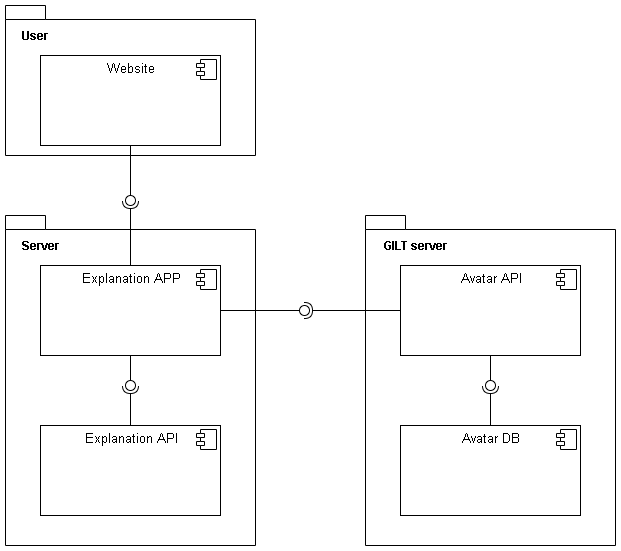

The diagram above was exported from draw.io. Its source (the exported page's mxGraphModel, read from the mxfile embedded in the PNG):
<mxGraphModel dx="1422" dy="751" grid="1" gridSize="10" guides="1" tooltips="1" connect="1" arrows="1" fold="1" page="1" pageScale="1" pageWidth="827" pageHeight="1169" math="0" shadow="0">
  <root>
    <mxCell id="0" />
    <mxCell id="1" parent="0" />
    <mxCell id="sTXKaNtqWveIEpgGAse2-7" value="" style="shape=folder;fontStyle=1;spacingTop=10;tabWidth=40;tabHeight=14;tabPosition=left;html=1;" vertex="1" parent="1">
      <mxGeometry x="470" y="410" width="250" height="330" as="geometry" />
    </mxCell>
    <mxCell id="sTXKaNtqWveIEpgGAse2-8" value="&lt;p style=&quot;margin: 0px ; margin-top: 6px ; text-align: center&quot;&gt;&lt;font style=&quot;font-size: 13px&quot;&gt;Avatar API&lt;/font&gt;&lt;/p&gt;" style="align=left;overflow=fill;html=1;" vertex="1" parent="1">
      <mxGeometry x="505" y="460" width="180" height="90" as="geometry" />
    </mxCell>
    <mxCell id="sTXKaNtqWveIEpgGAse2-9" value="" style="shape=component;jettyWidth=8;jettyHeight=4;" vertex="1" parent="sTXKaNtqWveIEpgGAse2-8">
      <mxGeometry x="1" width="20" height="20" relative="1" as="geometry">
        <mxPoint x="-24" y="4" as="offset" />
      </mxGeometry>
    </mxCell>
    <mxCell id="sTXKaNtqWveIEpgGAse2-10" value="&lt;p style=&quot;margin: 0px ; margin-top: 6px ; text-align: center&quot;&gt;&lt;font style=&quot;font-size: 13px&quot;&gt;Avatar DB&lt;/font&gt;&lt;/p&gt;" style="align=left;overflow=fill;html=1;" vertex="1" parent="1">
      <mxGeometry x="505" y="620" width="180" height="90" as="geometry" />
    </mxCell>
    <mxCell id="sTXKaNtqWveIEpgGAse2-11" value="" style="shape=component;jettyWidth=8;jettyHeight=4;" vertex="1" parent="sTXKaNtqWveIEpgGAse2-10">
      <mxGeometry x="1" width="20" height="20" relative="1" as="geometry">
        <mxPoint x="-24" y="4" as="offset" />
      </mxGeometry>
    </mxCell>
    <mxCell id="pBNKaGoS1km_KQyFbF-W-1" value="" style="shape=folder;fontStyle=1;spacingTop=10;tabWidth=40;tabHeight=14;tabPosition=left;html=1;" parent="1" vertex="1">
      <mxGeometry x="110" y="200" width="250" height="150" as="geometry" />
    </mxCell>
    <mxCell id="pBNKaGoS1km_KQyFbF-W-5" value="" style="shape=folder;fontStyle=1;spacingTop=10;tabWidth=40;tabHeight=14;tabPosition=left;html=1;" parent="1" vertex="1">
      <mxGeometry x="110" y="410" width="250" height="330" as="geometry" />
    </mxCell>
    <mxCell id="pBNKaGoS1km_KQyFbF-W-6" value="&lt;p style=&quot;margin: 0px ; margin-top: 6px ; text-align: center&quot;&gt;&lt;font style=&quot;font-size: 13px&quot;&gt;Explanation APP&lt;/font&gt;&lt;/p&gt;" style="align=left;overflow=fill;html=1;" parent="1" vertex="1">
      <mxGeometry x="145" y="460" width="180" height="90" as="geometry" />
    </mxCell>
    <mxCell id="pBNKaGoS1km_KQyFbF-W-7" value="" style="shape=component;jettyWidth=8;jettyHeight=4;" parent="pBNKaGoS1km_KQyFbF-W-6" vertex="1">
      <mxGeometry x="1" width="20" height="20" relative="1" as="geometry">
        <mxPoint x="-24" y="4" as="offset" />
      </mxGeometry>
    </mxCell>
    <mxCell id="pBNKaGoS1km_KQyFbF-W-11" value="" style="rounded=0;orthogonalLoop=1;jettySize=auto;html=1;endArrow=none;endFill=0;exitX=0.5;exitY=1;exitDx=0;exitDy=0;" parent="1" source="pBNKaGoS1km_KQyFbF-W-16" target="pBNKaGoS1km_KQyFbF-W-13" edge="1">
      <mxGeometry relative="1" as="geometry">
        <mxPoint x="360" y="435" as="sourcePoint" />
      </mxGeometry>
    </mxCell>
    <mxCell id="pBNKaGoS1km_KQyFbF-W-12" value="" style="rounded=0;orthogonalLoop=1;jettySize=auto;html=1;endArrow=halfCircle;endFill=0;entryX=0.5;entryY=0.5;entryDx=0;entryDy=0;endSize=6;strokeWidth=1;exitX=0.5;exitY=0;exitDx=0;exitDy=0;" parent="1" source="pBNKaGoS1km_KQyFbF-W-6" target="pBNKaGoS1km_KQyFbF-W-13" edge="1">
      <mxGeometry relative="1" as="geometry">
        <mxPoint x="430" y="505" as="sourcePoint" />
      </mxGeometry>
    </mxCell>
    <mxCell id="pBNKaGoS1km_KQyFbF-W-13" value="" style="ellipse;whiteSpace=wrap;html=1;fontFamily=Helvetica;fontSize=12;fontColor=#000000;align=center;strokeColor=#000000;fillColor=#ffffff;points=[];aspect=fixed;resizable=0;" parent="1" vertex="1">
      <mxGeometry x="230" y="390" width="10" height="10" as="geometry" />
    </mxCell>
    <mxCell id="pBNKaGoS1km_KQyFbF-W-16" value="&lt;p style=&quot;margin: 0px ; margin-top: 6px ; text-align: center&quot;&gt;&lt;font style=&quot;font-size: 13px&quot;&gt;Website&lt;/font&gt;&lt;/p&gt;" style="align=left;overflow=fill;html=1;" parent="1" vertex="1">
      <mxGeometry x="145" y="250" width="180" height="90" as="geometry" />
    </mxCell>
    <mxCell id="pBNKaGoS1km_KQyFbF-W-17" value="" style="shape=component;jettyWidth=8;jettyHeight=4;" parent="pBNKaGoS1km_KQyFbF-W-16" vertex="1">
      <mxGeometry x="1" width="20" height="20" relative="1" as="geometry">
        <mxPoint x="-24" y="4" as="offset" />
      </mxGeometry>
    </mxCell>
    <mxCell id="pBNKaGoS1km_KQyFbF-W-23" value="&lt;b&gt;User&lt;/b&gt;" style="text;html=1;align=center;verticalAlign=middle;resizable=0;points=[];autosize=1;" parent="1" vertex="1">
      <mxGeometry x="120" y="220" width="40" height="20" as="geometry" />
    </mxCell>
    <mxCell id="pBNKaGoS1km_KQyFbF-W-24" value="&lt;b&gt;GILT server&lt;/b&gt;" style="text;html=1;align=center;verticalAlign=middle;resizable=0;points=[];autosize=1;" parent="1" vertex="1">
      <mxGeometry x="480" y="430" width="80" height="20" as="geometry" />
    </mxCell>
    <mxCell id="pBNKaGoS1km_KQyFbF-W-25" value="&lt;b&gt;Server&lt;/b&gt;" style="text;html=1;align=center;verticalAlign=middle;resizable=0;points=[];autosize=1;" parent="1" vertex="1">
      <mxGeometry x="120" y="430" width="50" height="20" as="geometry" />
    </mxCell>
    <mxCell id="sTXKaNtqWveIEpgGAse2-1" value="&lt;p style=&quot;margin: 0px ; margin-top: 6px ; text-align: center&quot;&gt;&lt;font style=&quot;font-size: 13px&quot;&gt;Explanation API&lt;/font&gt;&lt;/p&gt;" style="align=left;overflow=fill;html=1;" vertex="1" parent="1">
      <mxGeometry x="145" y="620" width="180" height="90" as="geometry" />
    </mxCell>
    <mxCell id="sTXKaNtqWveIEpgGAse2-2" value="" style="shape=component;jettyWidth=8;jettyHeight=4;" vertex="1" parent="sTXKaNtqWveIEpgGAse2-1">
      <mxGeometry x="1" width="20" height="20" relative="1" as="geometry">
        <mxPoint x="-24" y="4" as="offset" />
      </mxGeometry>
    </mxCell>
    <mxCell id="sTXKaNtqWveIEpgGAse2-3" value="" style="rounded=0;orthogonalLoop=1;jettySize=auto;html=1;endArrow=none;endFill=0;exitX=0.5;exitY=1;exitDx=0;exitDy=0;" edge="1" target="sTXKaNtqWveIEpgGAse2-5" parent="1" source="pBNKaGoS1km_KQyFbF-W-6">
      <mxGeometry relative="1" as="geometry">
        <mxPoint x="390" y="685" as="sourcePoint" />
      </mxGeometry>
    </mxCell>
    <mxCell id="sTXKaNtqWveIEpgGAse2-4" value="" style="rounded=0;orthogonalLoop=1;jettySize=auto;html=1;endArrow=halfCircle;endFill=0;entryX=0.5;entryY=0.5;entryDx=0;entryDy=0;endSize=6;strokeWidth=1;exitX=0.5;exitY=0;exitDx=0;exitDy=0;" edge="1" target="sTXKaNtqWveIEpgGAse2-5" parent="1" source="sTXKaNtqWveIEpgGAse2-1">
      <mxGeometry relative="1" as="geometry">
        <mxPoint x="430" y="685" as="sourcePoint" />
      </mxGeometry>
    </mxCell>
    <mxCell id="sTXKaNtqWveIEpgGAse2-5" value="" style="ellipse;whiteSpace=wrap;html=1;fontFamily=Helvetica;fontSize=12;fontColor=#000000;align=center;strokeColor=#000000;fillColor=#ffffff;points=[];aspect=fixed;resizable=0;" vertex="1" parent="1">
      <mxGeometry x="230" y="575" width="10" height="10" as="geometry" />
    </mxCell>
    <mxCell id="sTXKaNtqWveIEpgGAse2-13" value="" style="rounded=0;orthogonalLoop=1;jettySize=auto;html=1;endArrow=none;endFill=0;exitX=1;exitY=0.5;exitDx=0;exitDy=0;" edge="1" target="sTXKaNtqWveIEpgGAse2-15" parent="1" source="pBNKaGoS1km_KQyFbF-W-6">
      <mxGeometry relative="1" as="geometry">
        <mxPoint x="390" y="485" as="sourcePoint" />
      </mxGeometry>
    </mxCell>
    <mxCell id="sTXKaNtqWveIEpgGAse2-14" value="" style="rounded=0;orthogonalLoop=1;jettySize=auto;html=1;endArrow=halfCircle;endFill=0;entryX=0.5;entryY=0.5;entryDx=0;entryDy=0;endSize=6;strokeWidth=1;exitX=0;exitY=0.5;exitDx=0;exitDy=0;" edge="1" target="sTXKaNtqWveIEpgGAse2-15" parent="1" source="sTXKaNtqWveIEpgGAse2-8">
      <mxGeometry relative="1" as="geometry">
        <mxPoint x="430" y="485" as="sourcePoint" />
      </mxGeometry>
    </mxCell>
    <mxCell id="sTXKaNtqWveIEpgGAse2-15" value="" style="ellipse;whiteSpace=wrap;html=1;fontFamily=Helvetica;fontSize=12;fontColor=#000000;align=center;strokeColor=#000000;fillColor=#ffffff;points=[];aspect=fixed;resizable=0;" vertex="1" parent="1">
      <mxGeometry x="404" y="500" width="10" height="10" as="geometry" />
    </mxCell>
    <mxCell id="sTXKaNtqWveIEpgGAse2-16" value="" style="rounded=0;orthogonalLoop=1;jettySize=auto;html=1;endArrow=none;endFill=0;exitX=0.5;exitY=1;exitDx=0;exitDy=0;" edge="1" target="sTXKaNtqWveIEpgGAse2-18" parent="1" source="sTXKaNtqWveIEpgGAse2-8">
      <mxGeometry relative="1" as="geometry">
        <mxPoint x="390" y="485" as="sourcePoint" />
      </mxGeometry>
    </mxCell>
    <mxCell id="sTXKaNtqWveIEpgGAse2-17" value="" style="rounded=0;orthogonalLoop=1;jettySize=auto;html=1;endArrow=halfCircle;endFill=0;entryX=0.5;entryY=0.5;entryDx=0;entryDy=0;endSize=6;strokeWidth=1;exitX=0.5;exitY=0;exitDx=0;exitDy=0;" edge="1" target="sTXKaNtqWveIEpgGAse2-18" parent="1" source="sTXKaNtqWveIEpgGAse2-10">
      <mxGeometry relative="1" as="geometry">
        <mxPoint x="430" y="485" as="sourcePoint" />
      </mxGeometry>
    </mxCell>
    <mxCell id="sTXKaNtqWveIEpgGAse2-18" value="" style="ellipse;whiteSpace=wrap;html=1;fontFamily=Helvetica;fontSize=12;fontColor=#000000;align=center;strokeColor=#000000;fillColor=#ffffff;points=[];aspect=fixed;resizable=0;" vertex="1" parent="1">
      <mxGeometry x="590" y="575" width="10" height="10" as="geometry" />
    </mxCell>
  </root>
</mxGraphModel>